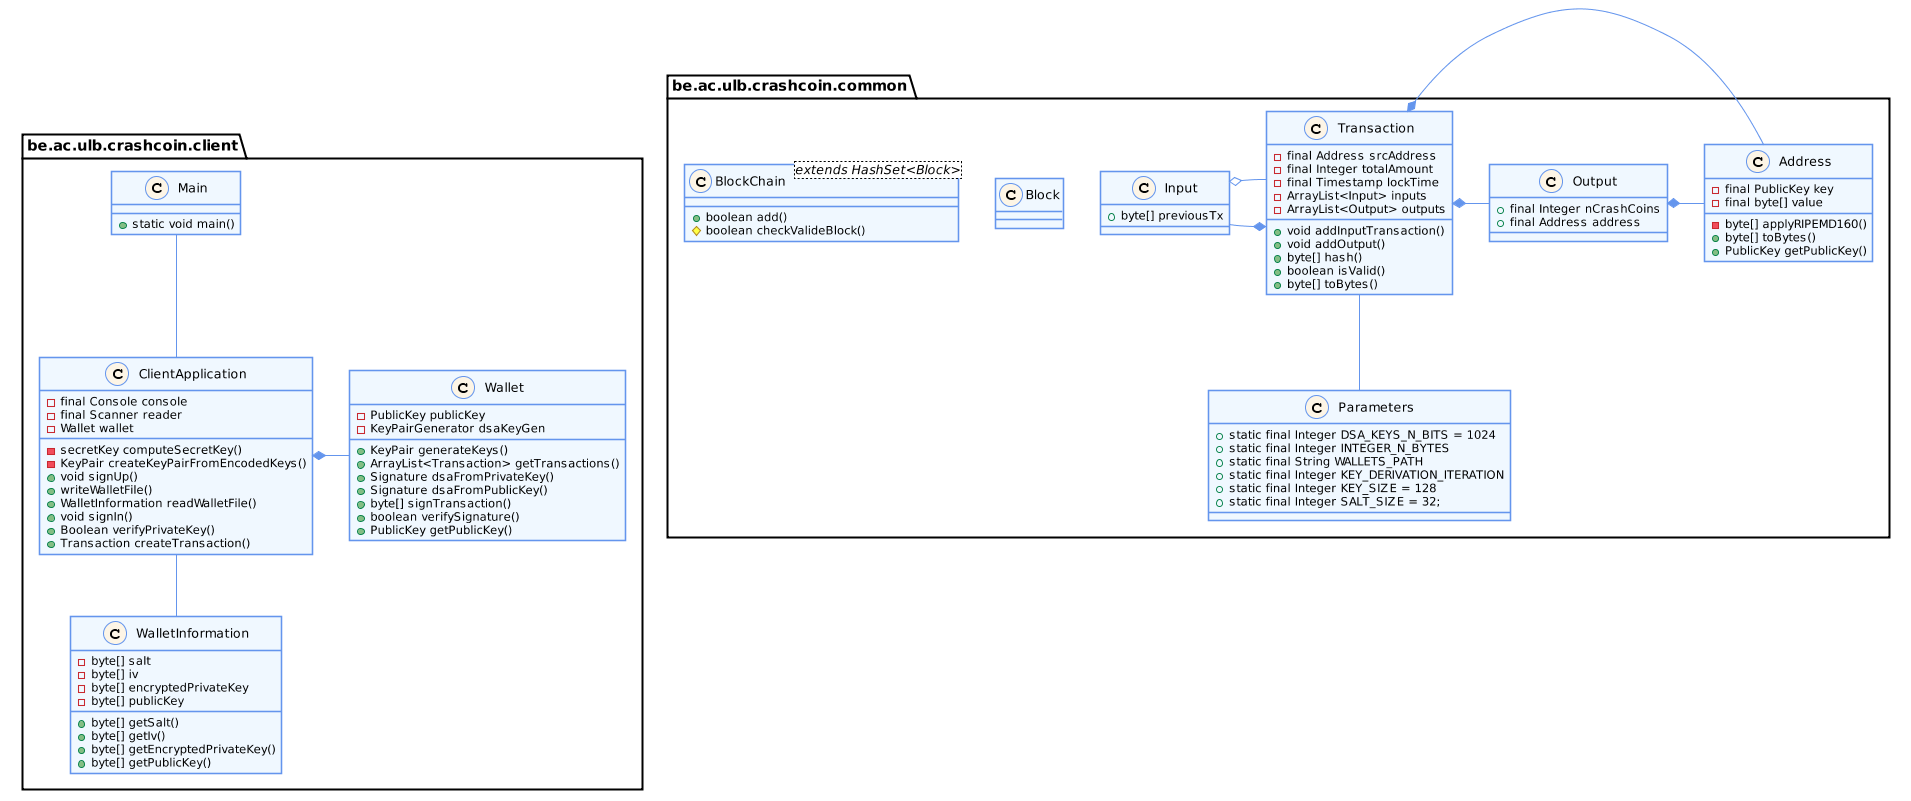

The diagram above was rendered by PlantUML. Its source (embedded in the PNG):
@startuml
'accessibilité


'pas d'ombre
skinparam shadowing false

'taille de l'image
skinparam dpi 100

'couleurs
skinparam class {
  BackgroundColor AliceBlue
  ArrowColor CornflowerBlue
  BorderColor CornflowerBlue
}
skinparam stereotypeCBackgroundColor OldLace

package "be.ac.ulb.crashcoin.client" {
class Main {
+ static void main()
}

class ClientApplication {
- final Console console
- final Scanner reader
- Wallet wallet
- secretKey computeSecretKey()
- KeyPair createKeyPairFromEncodedKeys()
+ void signUp()
+ writeWalletFile()
+ WalletInformation readWalletFile()
+ void signIn()
+ Boolean verifyPrivateKey()
+ Transaction createTransaction()
}

class Wallet {
- PublicKey publicKey
- KeyPairGenerator dsaKeyGen
+ KeyPair generateKeys()
+ ArrayList<Transaction> getTransactions()
+ Signature dsaFromPrivateKey()
+ Signature dsaFromPublicKey()
+ byte[] signTransaction()
+ boolean verifySignature()
+ PublicKey getPublicKey()
}

class WalletInformation {
- byte[] salt
- byte[] iv
- byte[] encryptedPrivateKey
- byte[] publicKey
+ byte[] getSalt()
+ byte[] getIv()
+ byte[] getEncryptedPrivateKey()
+ byte[] getPublicKey()
}
}

package "be.ac.ulb.crashcoin.common" {
class Address {
- final PublicKey key
- final byte[] value
- byte[] applyRIPEMD160()
+ byte[] toBytes()
+ PublicKey getPublicKey()
}

class Block {
}

class BlockChain<extends HashSet<Block>> {
+ boolean add()
# boolean checkValideBlock()
}

class Parameters {
+ static final Integer DSA_KEYS_N_BITS = 1024
+ static final Integer INTEGER_N_BYTES
+ static final String WALLETS_PATH
+ static final Integer KEY_DERIVATION_ITERATION
+ static final Integer KEY_SIZE = 128
+ static final Integer SALT_SIZE = 32;
}

class Transaction {
- final Address srcAddress
- final Integer totalAmount
- final Timestamp lockTime
- ArrayList<Input> inputs
- ArrayList<Output> outputs
+ void addInputTransaction()
+ void addOutput()
+ byte[] hash()
+ boolean isValid()
+ byte[] toBytes()
}

class Input {
+ byte[] previousTx
}

class Output {
+ final Integer nCrashCoins
+ final Address address
}

}

Main -- ClientApplication
ClientApplication -- WalletInformation
ClientApplication *- Wallet
Transaction -- Parameters
Transaction *- Input
Input o- Transaction
Transaction *- Output
Transaction *- Address
Output *- Address
@enduml